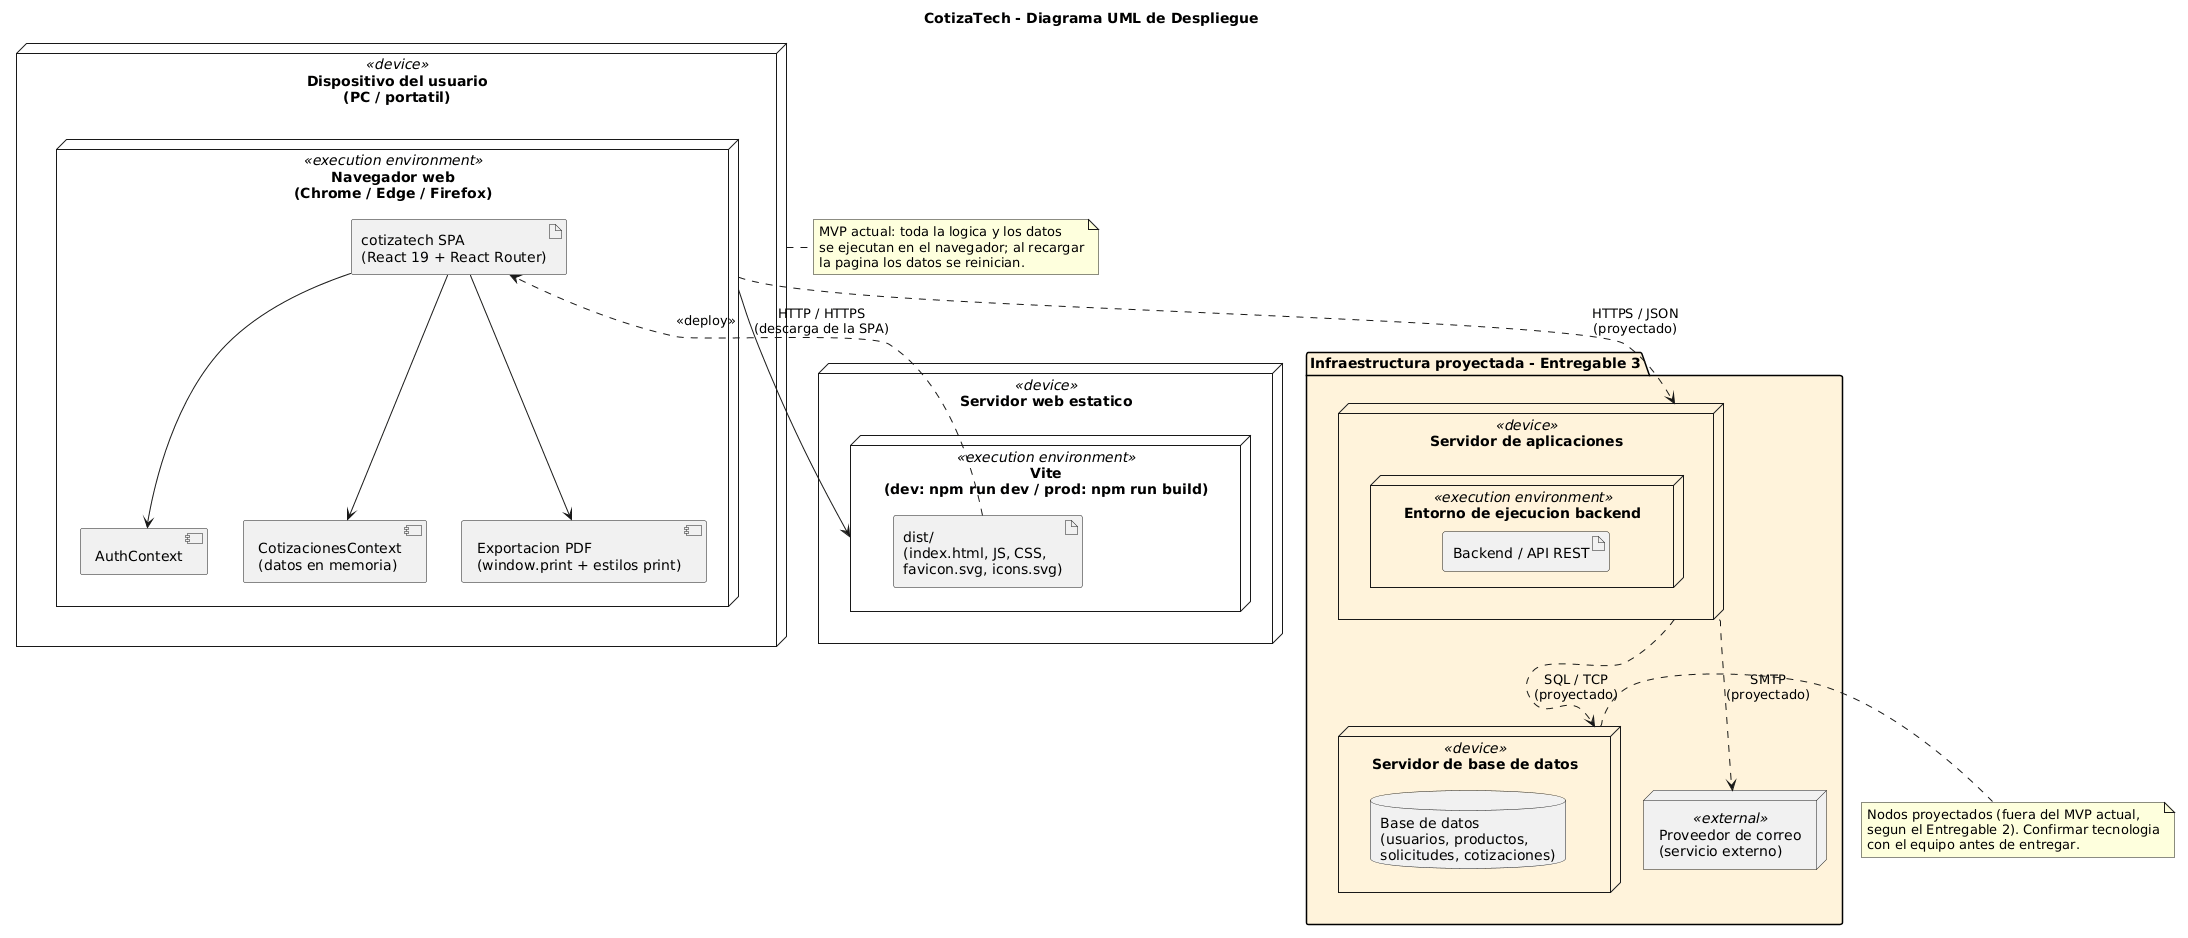

The diagram above was rendered by PlantUML. Its source (embedded in the PNG):
@startuml
title CotizaTech - Diagrama UML de Despliegue
skinparam shadowing false

node "Dispositivo del usuario\n(PC / portatil)" <<device>> as Dispositivo {
  node "Navegador web\n(Chrome / Edge / Firefox)" <<execution environment>> as Navegador {
    artifact "cotizatech SPA\n(React 19 + React Router)" as SPA
    component "AuthContext" as Auth
    component "CotizacionesContext\n(datos en memoria)" as Ctx
    component "Exportacion PDF\n(window.print + estilos print)" as PDF
  }
}

node "Servidor web estatico" <<device>> as ServidorWeb {
  node "Vite\n(dev: npm run dev / prod: npm run build)" <<execution environment>> as Vite {
    artifact "dist/\n(index.html, JS, CSS,\nfavicon.svg, icons.svg)" as Dist
  }
}

package "Infraestructura proyectada - Entregable 3" #FFF3DB {
  node "Servidor de aplicaciones" <<device>> as ServidorApp {
    node "Entorno de ejecucion backend" <<execution environment>> as Runtime {
      artifact "Backend / API REST" as API
    }
  }
  node "Servidor de base de datos" <<device>> as ServidorBD {
    database "Base de datos\n(usuarios, productos,\nsolicitudes, cotizaciones)" as BD
  }
  node "Proveedor de correo\n(servicio externo)" <<external>> as Correo
}

Dist ..> SPA : <<deploy>>
SPA --> Auth
SPA --> Ctx
SPA --> PDF

Navegador --> Vite : HTTP / HTTPS\n(descarga de la SPA)
Navegador ..> ServidorApp : HTTPS / JSON\n(proyectado)
ServidorApp ..> ServidorBD : SQL / TCP\n(proyectado)
ServidorApp ..> Correo : SMTP\n(proyectado)

note right of Dispositivo
  MVP actual: toda la logica y los datos
  se ejecutan en el navegador; al recargar
  la pagina los datos se reinician.
end note

note right of ServidorBD
  Nodos proyectados (fuera del MVP actual,
  segun el Entregable 2). Confirmar tecnologia
  con el equipo antes de entregar.
end note
@enduml